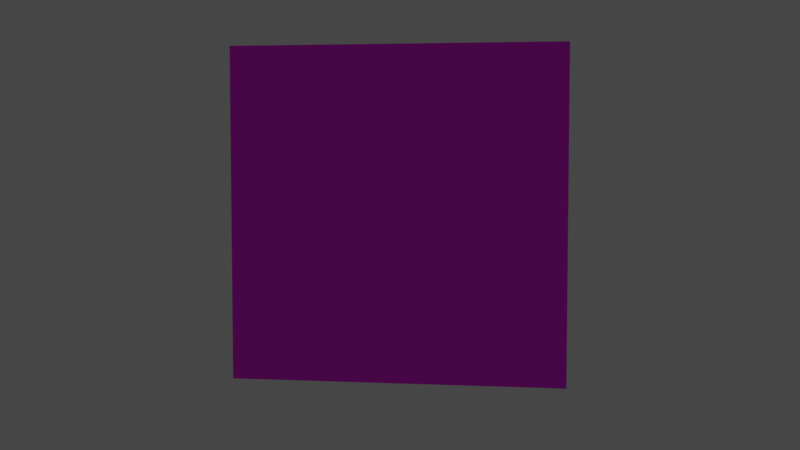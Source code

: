 # Source: camera_test.blend  (saved by Blender 3.6.13; exported with 4.5.12 LTS)
import bpy
from mathutils import Matrix  # noqa: F401  (used for matrix-valued properties, if any)

bpy.ops.wm.read_factory_settings(use_empty=True)
scene = bpy.context.scene
scene.name = 'Scene'

# ---- collections
col_collection = bpy.data.collections.new('Collection'); scene.collection.children.link(col_collection)

# ---- images (referenced by path relative to the original .blend; pixels are not part of the script)
import os
ASSET_DIR = os.environ.get("B2B_ASSET_DIR", "")  # directory of the original .blend (textures are referenced by path, not embedded)
HERE = os.path.dirname(os.path.abspath(__file__))  # packed textures are extracted next to this script under _unpacked/

def load_image(name, relpath, width, height, colorspace="sRGB"):
    """Load a texture the original file referenced (path relative to the .blend, or extracted next to this script)."""
    p = next((c for c in (os.path.join(HERE, relpath), os.path.join(ASSET_DIR, relpath)) if relpath and os.path.exists(c)), "")
    if p:
        img = bpy.data.images.load(p, check_existing=True)
        img.name = name
    else:  # same state as the original file: an image datablock whose file is absent (Cycles renders it pink)
        img = bpy.data.images.new(name, width, height)
        img.source = "FILE"
        img.filepath = "//" + (relpath or name)
    img.colorspace_settings.name = colorspace
    return img
img_149_sin_t_tulo_20250112012351_png = load_image('149 sin título_20250112012351.png', 'imagenes/149 sin título_20250112012351.png', 1024, 1024, 'sRGB')
img_149_sin_t_tulo_20250112015408_png = load_image('149 sin título_20250112015408.png', 'imagenes/149 sin título_20250112015408.png', 1024, 1024, 'sRGB')

# ---- materials (node trees are filled in below, after node groups)
mat_body = bpy.data.materials.new('Body')
mat_body.use_transparent_shadow = False
mat_body_001 = bpy.data.materials.new('Body.001')
mat_body_001.use_transparent_shadow = False

# ---- material node trees
mat_body.use_nodes = True; mat_body.node_tree.nodes.clear()
_N = mat_body.node_tree.nodes; _L = mat_body.node_tree.links
n0 = _N.new('ShaderNodeOutputMaterial'); n0.name = 'Material Output'; n0.location = (300, 300)
n1 = _N.new('ShaderNodeBsdfPrincipled'); n1.name = 'Principled BSDF'; n1.location = (10, 300)
n1.distribution = 'GGX'
n1.subsurface_method = 'RANDOM_WALK_SKIN'
n1.inputs[3].default_value = 1.45
n1.inputs[27].default_value = (0.0, 0.0, 0.0, 1.0)
n1.inputs[28].default_value = 1.0
n2 = _N.new('ShaderNodeTexImage'); n2.name = 'Image Texture'; n2.location = (-416, 270)
n2.image = img_149_sin_t_tulo_20250112012351_png
_L.new(n1.outputs[0], n0.inputs[0])
_L.new(n2.outputs[0], n1.inputs[0])
_L.new(n2.outputs[1], n1.inputs[4])
n0.is_active_output = True
mat_body_001.use_nodes = True; mat_body_001.node_tree.nodes.clear()
_N = mat_body_001.node_tree.nodes; _L = mat_body_001.node_tree.links
n0 = _N.new('ShaderNodeOutputMaterial'); n0.name = 'Material Output'; n0.location = (300, 300)
n1 = _N.new('ShaderNodeBsdfPrincipled'); n1.name = 'Principled BSDF'; n1.location = (10, 300)
n1.distribution = 'GGX'
n1.subsurface_method = 'RANDOM_WALK_SKIN'
n1.inputs[3].default_value = 1.45
n1.inputs[27].default_value = (0.0, 0.0, 0.0, 1.0)
n1.inputs[28].default_value = 1.0
n2 = _N.new('ShaderNodeTexImage'); n2.name = 'Image Texture'; n2.location = (-416, 270)
n2.image = img_149_sin_t_tulo_20250112015408_png
_L.new(n1.outputs[0], n0.inputs[0])
_L.new(n2.outputs[0], n1.inputs[0])
_L.new(n2.outputs[1], n1.inputs[4])
n0.is_active_output = True

# ---- world
world_world = bpy.data.worlds.new('World'); scene.world = world_world
world_world.use_nodes = True; world_world.node_tree.nodes.clear()
_N = world_world.node_tree.nodes; _L = world_world.node_tree.links
n0 = _N.new('ShaderNodeOutputWorld'); n0.name = 'World Output'; n0.location = (300, 300)
n1 = _N.new('ShaderNodeBackground'); n1.name = 'Background'; n1.location = (10, 300)
n1.inputs[0].default_value = (0.05088, 0.05088, 0.05088, 1.0)
_L.new(n1.outputs[0], n0.inputs[0])
n0.is_active_output = True
world_world.color = (0.05088, 0.05088, 0.05088)
world_world.use_sun_shadow = False
world_world.sun_shadow_jitter_overblur = 0.0

# ---- cameras
cam_camera = bpy.data.cameras.new('Camera')
cam_camera.clip_end = 100.0
cam_camera.ortho_scale = 7.314

# ---- lights
light_light = bpy.data.lights.new('Light', 'POINT')
light_light.transmission_factor = 0.0
light_light.energy = 1000.0
light_light.shadow_soft_size = 0.1
light_light.shadow_maximum_resolution = 0.006
light_light.use_absolute_resolution = True

# ---- meshes
me_plane = bpy.data.meshes.new('Plane')
me_plane.from_pydata([(-1.0, -1.0, 0.0), (1.0, -1.0, 0.0), (-1.0, 1.0, 0.0), (1.0, 1.0, 0.0)], [], [(0, 1, 3, 2)])
_uv = me_plane.uv_layers.new(name='UVMap')
_uv.uv.foreach_set('vector', [0.0, 0.0, 1.0, 0.0, 1.0, 1.0, 0.0, 1.0])
me_plane.materials.append(mat_body)
me_plane.update()
me_plane_001 = bpy.data.meshes.new('Plane.001')
me_plane_001.from_pydata([(-1.0, -1.0, 0.0), (1.0, -1.0, 0.0), (-1.0, 1.0, 0.0), (1.0, 1.0, 0.0)], [], [(0, 1, 3, 2)])
_uv = me_plane_001.uv_layers.new(name='UVMap')
_uv.uv.foreach_set('vector', [0.0, 0.0, 1.0, 0.0, 1.0, 1.0, 0.0, 1.0])
me_plane_001.materials.append(mat_body_001)
me_plane_001.update()

# ---- objects
ob_light = bpy.data.objects.new('Light', light_light)
ob_camera = bpy.data.objects.new('Camera', cam_camera)
ob_plane = bpy.data.objects.new('Plane', me_plane)
ob_plane_001 = bpy.data.objects.new('Plane.001', me_plane_001)

# ---- transforms, parenting, visibility, modifiers, constraints
ob_light.location = (4.076, 1.005, 5.904)
ob_light.rotation_euler = (0.6503, 0.05522, 1.866)
ob_light.lock_rotations_4d = False
ob_light.empty_display_type = 'ARROWS'
ob_light.color = (0.0, 0.0, 0.0, 0.0)
ob_light.lineart.crease_threshold = 0.0
ob_camera.location = (0.962, -6.443, 0.4052)
ob_camera.rotation_euler = (1.5, 4.382e-06, 0.1447)
ob_camera.lock_rotations_4d = False
ob_camera.empty_display_type = 'ARROWS'
ob_camera.color = (0.0, 0.0, 0.0, 0.0)
ob_camera.display_type = 'WIRE'
ob_camera.lineart.crease_threshold = 0.0
ob_plane.location = (0.0, 0.0, 0.0)
ob_plane.rotation_euler = (1.571, 0.0, 0.0)
ob_plane_001.location = (-0.001773, 0.02943, 0.02156)
ob_plane_001.rotation_euler = (1.571, 0.0, 0.0)
ob_plane_001.scale = (0.9547, 0.9547, 0.9547)

# ---- collection membership
col_collection.objects.link(ob_light)
col_collection.objects.link(ob_camera)
col_collection.objects.link(ob_plane)
col_collection.objects.link(ob_plane_001)

# ---- scene / render settings (as saved in the file)
scene.camera = ob_camera
scene.frame_start = 1; scene.frame_end = 250; scene.frame_set(1)
scene.render.engine = 'BLENDER_EEVEE_NEXT'
scene.cycles.sampling_pattern = 'TABULATED_SOBOL'
scene.view_settings.view_transform = 'Filmic'
bpy.context.view_layer.update()
